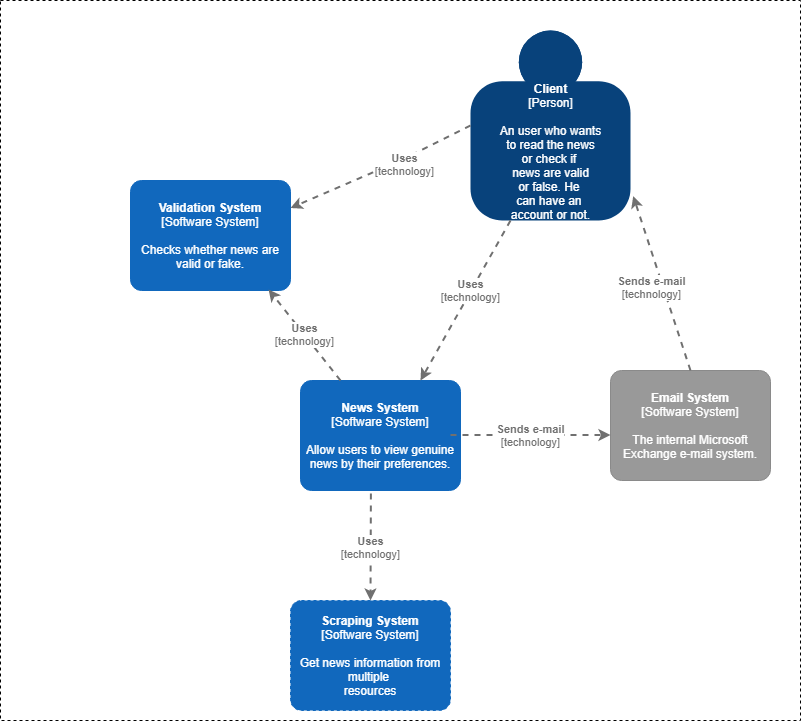

The diagram above was exported from draw.io. Its source (the exported page's mxGraphModel, read from the mxfile embedded in the PNG):
<mxGraphModel dx="2124" dy="1442" grid="1" gridSize="10" guides="1" tooltips="1" connect="1" arrows="1" fold="1" page="1" pageScale="1" pageWidth="1100" pageHeight="850" math="0" shadow="0">
  <root>
    <mxCell id="0" />
    <mxCell id="1" parent="0" />
    <object placeholders="1" c4Name="Client" c4Type="Person" c4Description="An user who wants&#10;to read the news&#10;or check if &#10;news are valid&#10;or false. He &#10;can have an &#10;account or not." label="&lt;b&gt;%c4Name%&lt;/b&gt;&lt;div&gt;[%c4Type%]&lt;/div&gt;&lt;br&gt;&lt;div&gt;%c4Description%&lt;/div&gt;" id="Flqh3o7X6JPCDsUNsIv0-1">
      <mxCell style="html=1;dashed=0;whitespace=wrap;fillColor=#08427b;strokeColor=none;fontColor=#ffffff;shape=mxgraph.c4.person;align=center;metaEdit=1;points=[[0.5,0,0],[1,0.5,0],[1,0.75,0],[0.75,1,0],[0.5,1,0],[0.25,1,0],[0,0.75,0],[0,0.5,0]];metaData={&quot;c4Type&quot;:{&quot;editable&quot;:false}};" parent="1" vertex="1">
        <mxGeometry x="220" y="-170" width="160" height="190" as="geometry" />
      </mxCell>
    </object>
    <object placeholders="1" c4Name="News System" c4Type="Software System" c4Description="Allow users to view genuine news by their preferences." label="&lt;b&gt;%c4Name%&lt;/b&gt;&lt;div&gt;[%c4Type%]&lt;/div&gt;&lt;br&gt;&lt;div&gt;%c4Description%&lt;/div&gt;" id="Flqh3o7X6JPCDsUNsIv0-2">
      <mxCell style="rounded=1;whiteSpace=wrap;html=1;labelBackgroundColor=none;fillColor=#1168BD;fontColor=#ffffff;align=center;arcSize=10;strokeColor=#1168BD;metaEdit=1;metaData={&quot;c4Type&quot;:{&quot;editable&quot;:false}};points=[[0.25,0,0],[0.5,0,0],[0.75,0,0],[1,0.25,0],[1,0.5,0],[1,0.75,0],[0.75,1,0],[0.5,1,0],[0.25,1,0],[0,0.75,0],[0,0.5,0],[0,0.25,0]];" parent="1" vertex="1">
        <mxGeometry x="50" y="180" width="160" height="110.00000000000001" as="geometry" />
      </mxCell>
    </object>
    <object placeholders="1" c4Type="Relationship" c4Technology="technology" c4Description="Uses" label="&lt;div style=&quot;text-align: left&quot;&gt;&lt;div style=&quot;text-align: center&quot;&gt;&lt;b&gt;%c4Description%&lt;/b&gt;&lt;/div&gt;&lt;div style=&quot;text-align: center&quot;&gt;[%c4Technology%]&lt;/div&gt;&lt;/div&gt;" id="Flqh3o7X6JPCDsUNsIv0-4">
      <mxCell style="edgeStyle=none;rounded=0;html=1;entryX=0.75;entryY=0;jettySize=auto;orthogonalLoop=1;strokeColor=#707070;strokeWidth=2;fontColor=#707070;jumpStyle=none;dashed=1;metaEdit=1;metaData={&quot;c4Type&quot;:{&quot;editable&quot;:false}};entryDx=0;entryDy=0;entryPerimeter=0;exitX=0.25;exitY=1;exitDx=0;exitDy=0;exitPerimeter=0;" parent="1" source="Flqh3o7X6JPCDsUNsIv0-1" target="Flqh3o7X6JPCDsUNsIv0-2" edge="1">
        <mxGeometry x="-0.1217" y="-1" width="160" relative="1" as="geometry">
          <mxPoint x="110" y="110" as="sourcePoint" />
          <mxPoint x="270" y="110" as="targetPoint" />
          <mxPoint x="1" as="offset" />
        </mxGeometry>
      </mxCell>
    </object>
    <object placeholders="1" c4Name="Email System" c4Type="Software System" c4Description="The internal Microsoft Exchange e-mail system." label="&lt;b&gt;%c4Name%&lt;/b&gt;&lt;div&gt;[%c4Type%]&lt;/div&gt;&lt;br&gt;&lt;div&gt;%c4Description%&lt;/div&gt;" id="Flqh3o7X6JPCDsUNsIv0-5">
      <mxCell style="rounded=1;whiteSpace=wrap;html=1;labelBackgroundColor=none;fillColor=#999999;fontColor=#ffffff;align=center;arcSize=10;strokeColor=#8A8A8A;metaEdit=1;metaData={&quot;c4Type&quot;:{&quot;editable&quot;:false}};points=[[0.25,0,0],[0.5,0,0],[0.75,0,0],[1,0.25,0],[1,0.5,0],[1,0.75,0],[0.75,1,0],[0.5,1,0],[0.25,1,0],[0,0.75,0],[0,0.5,0],[0,0.25,0]];" parent="1" vertex="1">
        <mxGeometry x="360" y="170" width="160" height="110.00000000000001" as="geometry" />
      </mxCell>
    </object>
    <object placeholders="1" c4Type="Relationship" c4Technology="technology" c4Description="Sends e-mail" label="&lt;div style=&quot;text-align: left&quot;&gt;&lt;div style=&quot;text-align: center&quot;&gt;&lt;b&gt;%c4Description%&lt;/b&gt;&lt;/div&gt;&lt;div style=&quot;text-align: center&quot;&gt;[%c4Technology%]&lt;/div&gt;&lt;/div&gt;" id="Flqh3o7X6JPCDsUNsIv0-6">
      <mxCell style="edgeStyle=none;rounded=0;html=1;entryX=0;entryY=0.5;jettySize=auto;orthogonalLoop=1;strokeColor=#707070;strokeWidth=2;fontColor=#707070;jumpStyle=none;dashed=1;metaEdit=1;metaData={&quot;c4Type&quot;:{&quot;editable&quot;:false}};" parent="1" edge="1">
        <mxGeometry width="160" relative="1" as="geometry">
          <mxPoint x="200" y="234.5" as="sourcePoint" />
          <mxPoint x="360" y="234.5" as="targetPoint" />
          <Array as="points" />
          <mxPoint as="offset" />
        </mxGeometry>
      </mxCell>
    </object>
    <object placeholders="1" c4Type="Relationship" c4Technology="technology" c4Description="Sends e-mail" label="&lt;div style=&quot;text-align: left&quot;&gt;&lt;div style=&quot;text-align: center&quot;&gt;&lt;b&gt;%c4Description%&lt;/b&gt;&lt;/div&gt;&lt;div style=&quot;text-align: center&quot;&gt;[%c4Technology%]&lt;/div&gt;&lt;/div&gt;" id="Flqh3o7X6JPCDsUNsIv0-7">
      <mxCell style="edgeStyle=none;rounded=0;html=1;jettySize=auto;orthogonalLoop=1;strokeColor=#707070;strokeWidth=2;fontColor=#707070;jumpStyle=none;dashed=1;metaEdit=1;metaData={&quot;c4Type&quot;:{&quot;editable&quot;:false}};exitX=0.5;exitY=0;exitDx=0;exitDy=0;exitPerimeter=0;entryX=1.017;entryY=0.871;entryDx=0;entryDy=0;entryPerimeter=0;" parent="1" source="Flqh3o7X6JPCDsUNsIv0-5" target="Flqh3o7X6JPCDsUNsIv0-1" edge="1">
        <mxGeometry x="-0.0115" y="11" width="160" relative="1" as="geometry">
          <mxPoint x="420" y="540" as="sourcePoint" />
          <mxPoint x="440" y="180" as="targetPoint" />
          <mxPoint as="offset" />
        </mxGeometry>
      </mxCell>
    </object>
    <object placeholders="1" c4Name="Validation System" c4Type="Software System" c4Description="Checks whether news are valid or fake." label="&lt;b&gt;%c4Name%&lt;/b&gt;&lt;div&gt;[%c4Type%]&lt;/div&gt;&lt;br&gt;&lt;div&gt;%c4Description%&lt;/div&gt;" id="Flqh3o7X6JPCDsUNsIv0-8">
      <mxCell style="rounded=1;whiteSpace=wrap;html=1;labelBackgroundColor=none;fillColor=#1168BD;fontColor=#ffffff;align=center;arcSize=10;strokeColor=#1168BD;metaEdit=1;metaData={&quot;c4Type&quot;:{&quot;editable&quot;:false}};points=[[0.25,0,0],[0.5,0,0],[0.75,0,0],[1,0.25,0],[1,0.5,0],[1,0.75,0],[0.75,1,0],[0.5,1,0],[0.25,1,0],[0,0.75,0],[0,0.5,0],[0,0.25,0]];" parent="1" vertex="1">
        <mxGeometry x="-120" y="-20" width="160" height="110.00000000000001" as="geometry" />
      </mxCell>
    </object>
    <object placeholders="1" c4Type="Relationship" c4Technology="technology" c4Description="Uses" label="&lt;div style=&quot;text-align: left&quot;&gt;&lt;div style=&quot;text-align: center&quot;&gt;&lt;b&gt;%c4Description%&lt;/b&gt;&lt;/div&gt;&lt;div style=&quot;text-align: center&quot;&gt;[%c4Technology%]&lt;/div&gt;&lt;/div&gt;" id="Flqh3o7X6JPCDsUNsIv0-9">
      <mxCell style="edgeStyle=none;rounded=0;html=1;entryX=1;entryY=0.25;jettySize=auto;orthogonalLoop=1;strokeColor=#707070;strokeWidth=2;fontColor=#707070;jumpStyle=none;dashed=1;metaEdit=1;metaData={&quot;c4Type&quot;:{&quot;editable&quot;:false}};entryDx=0;entryDy=0;entryPerimeter=0;exitX=0;exitY=0.5;exitDx=0;exitDy=0;exitPerimeter=0;" parent="1" source="Flqh3o7X6JPCDsUNsIv0-1" target="Flqh3o7X6JPCDsUNsIv0-8" edge="1">
        <mxGeometry x="-0.2299" y="4" width="160" relative="1" as="geometry">
          <mxPoint y="-160" as="sourcePoint" />
          <mxPoint x="160" y="-160" as="targetPoint" />
          <Array as="points">
            <mxPoint x="150" y="-40" />
          </Array>
          <mxPoint y="1" as="offset" />
        </mxGeometry>
      </mxCell>
    </object>
    <object placeholders="1" c4Type="Relationship" c4Technology="technology" c4Description="Uses" label="&lt;div style=&quot;text-align: left&quot;&gt;&lt;div style=&quot;text-align: center&quot;&gt;&lt;b&gt;%c4Description%&lt;/b&gt;&lt;/div&gt;&lt;div style=&quot;text-align: center&quot;&gt;[%c4Technology%]&lt;/div&gt;&lt;/div&gt;" id="Flqh3o7X6JPCDsUNsIv0-10">
      <mxCell style="edgeStyle=none;rounded=0;html=1;entryX=0.863;entryY=0.991;jettySize=auto;orthogonalLoop=1;strokeColor=#707070;strokeWidth=2;fontColor=#707070;jumpStyle=none;dashed=1;metaEdit=1;metaData={&quot;c4Type&quot;:{&quot;editable&quot;:false}};entryDx=0;entryDy=0;entryPerimeter=0;exitX=0.25;exitY=0;exitDx=0;exitDy=0;exitPerimeter=0;" parent="1" source="Flqh3o7X6JPCDsUNsIv0-2" target="Flqh3o7X6JPCDsUNsIv0-8" edge="1">
        <mxGeometry width="160" relative="1" as="geometry">
          <mxPoint x="-60" y="150" as="sourcePoint" />
          <mxPoint x="100" y="150" as="targetPoint" />
        </mxGeometry>
      </mxCell>
    </object>
    <object placeholders="1" c4Name="Scraping System" c4Type="Software System" c4Description="Get news information from multiple &#10;resources" label="&lt;b&gt;%c4Name%&lt;/b&gt;&lt;div&gt;[%c4Type%]&lt;/div&gt;&lt;br&gt;&lt;div&gt;%c4Description%&lt;/div&gt;" id="Flqh3o7X6JPCDsUNsIv0-13">
      <mxCell style="rounded=1;whiteSpace=wrap;html=1;labelBackgroundColor=none;fillColor=#1168BD;fontColor=#ffffff;align=center;arcSize=10;strokeColor=#1168BD;metaEdit=1;metaData={&quot;c4Type&quot;:{&quot;editable&quot;:false}};points=[[0.25,0,0],[0.5,0,0],[0.75,0,0],[1,0.25,0],[1,0.5,0],[1,0.75,0],[0.75,1,0],[0.5,1,0],[0.25,1,0],[0,0.75,0],[0,0.5,0],[0,0.25,0]];dashed=1;" parent="1" vertex="1">
        <mxGeometry x="40" y="400" width="160" height="110.00000000000001" as="geometry" />
      </mxCell>
    </object>
    <object placeholders="1" c4Type="Relationship" c4Technology="technology" c4Description="Uses" label="&lt;div style=&quot;text-align: left&quot;&gt;&lt;div style=&quot;text-align: center&quot;&gt;&lt;b&gt;%c4Description%&lt;/b&gt;&lt;/div&gt;&lt;div style=&quot;text-align: center&quot;&gt;[%c4Technology%]&lt;/div&gt;&lt;/div&gt;" id="Flqh3o7X6JPCDsUNsIv0-14">
      <mxCell style="edgeStyle=none;rounded=0;html=1;entryX=0.5;entryY=0;jettySize=auto;orthogonalLoop=1;strokeColor=#707070;strokeWidth=2;fontColor=#707070;jumpStyle=none;dashed=1;metaEdit=1;metaData={&quot;c4Type&quot;:{&quot;editable&quot;:false}};entryDx=0;entryDy=0;entryPerimeter=0;exitX=0.44;exitY=1.027;exitDx=0;exitDy=0;exitPerimeter=0;" parent="1" source="Flqh3o7X6JPCDsUNsIv0-2" target="Flqh3o7X6JPCDsUNsIv0-13" edge="1">
        <mxGeometry width="160" relative="1" as="geometry">
          <mxPoint x="210" y="270" as="sourcePoint" />
          <mxPoint x="370" y="270" as="targetPoint" />
        </mxGeometry>
      </mxCell>
    </object>
    <mxCell id="Flqh3o7X6JPCDsUNsIv0-17" value="" style="rounded=0;whiteSpace=wrap;html=1;dashed=1;fillColor=none;" parent="1" vertex="1">
      <mxGeometry x="-250" y="-200" width="800" height="720" as="geometry" />
    </mxCell>
  </root>
</mxGraphModel>